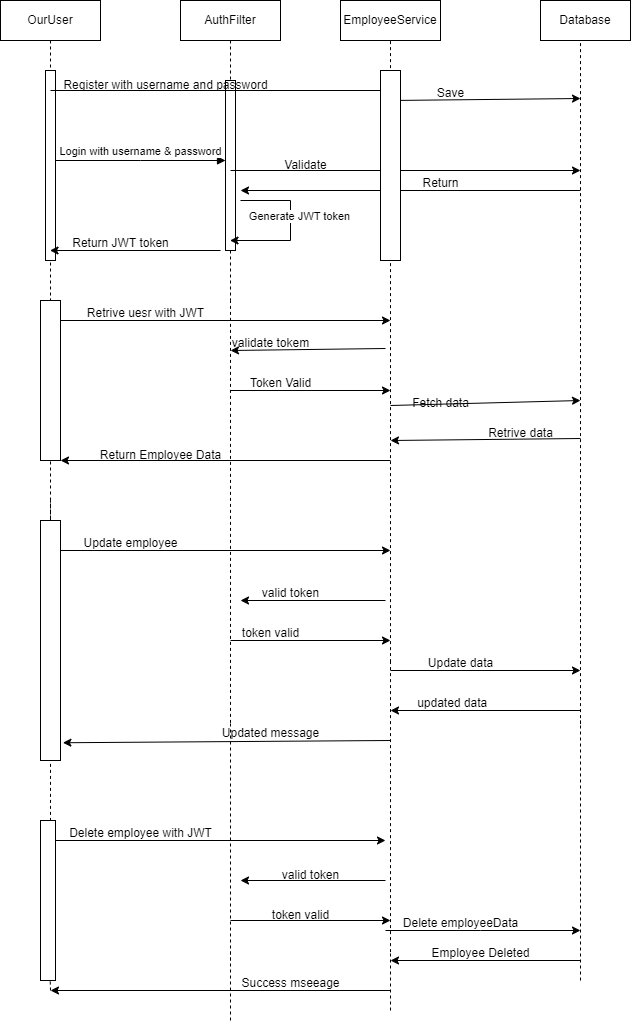

The diagram above was exported from draw.io. Its source (the exported page's mxGraphModel, read from the mxfile embedded in the PNG):
<mxGraphModel dx="1036" dy="606" grid="1" gridSize="10" guides="1" tooltips="1" connect="1" arrows="1" fold="1" page="1" pageScale="1" pageWidth="850" pageHeight="1100" math="0" shadow="0">
  <root>
    <mxCell id="0" />
    <mxCell id="1" parent="0" />
    <mxCell id="aM9ryv3xv72pqoxQDRHE-1" value="OurUser" style="shape=umlLifeline;perimeter=lifelinePerimeter;whiteSpace=wrap;html=1;container=0;dropTarget=0;collapsible=0;recursiveResize=0;outlineConnect=0;portConstraint=eastwest;newEdgeStyle={&quot;edgeStyle&quot;:&quot;elbowEdgeStyle&quot;,&quot;elbow&quot;:&quot;vertical&quot;,&quot;curved&quot;:0,&quot;rounded&quot;:0};" parent="1" vertex="1">
      <mxGeometry x="40" y="40" width="100" height="300" as="geometry" />
    </mxCell>
    <mxCell id="aM9ryv3xv72pqoxQDRHE-2" value="" style="html=1;points=[];perimeter=orthogonalPerimeter;outlineConnect=0;targetShapes=umlLifeline;portConstraint=eastwest;newEdgeStyle={&quot;edgeStyle&quot;:&quot;elbowEdgeStyle&quot;,&quot;elbow&quot;:&quot;vertical&quot;,&quot;curved&quot;:0,&quot;rounded&quot;:0};" parent="aM9ryv3xv72pqoxQDRHE-1" vertex="1">
      <mxGeometry x="45" y="70" width="10" height="190" as="geometry" />
    </mxCell>
    <mxCell id="aM9ryv3xv72pqoxQDRHE-5" value="AuthFilter" style="shape=umlLifeline;perimeter=lifelinePerimeter;whiteSpace=wrap;html=1;container=0;dropTarget=0;collapsible=0;recursiveResize=0;outlineConnect=0;portConstraint=eastwest;newEdgeStyle={&quot;edgeStyle&quot;:&quot;elbowEdgeStyle&quot;,&quot;elbow&quot;:&quot;vertical&quot;,&quot;curved&quot;:0,&quot;rounded&quot;:0};" parent="1" vertex="1">
      <mxGeometry x="220" y="40" width="100" height="300" as="geometry" />
    </mxCell>
    <mxCell id="aM9ryv3xv72pqoxQDRHE-6" value="" style="html=1;points=[];perimeter=orthogonalPerimeter;outlineConnect=0;targetShapes=umlLifeline;portConstraint=eastwest;newEdgeStyle={&quot;edgeStyle&quot;:&quot;elbowEdgeStyle&quot;,&quot;elbow&quot;:&quot;vertical&quot;,&quot;curved&quot;:0,&quot;rounded&quot;:0};" parent="aM9ryv3xv72pqoxQDRHE-5" vertex="1">
      <mxGeometry x="45" y="80" width="10" height="170" as="geometry" />
    </mxCell>
    <mxCell id="aM9ryv3xv72pqoxQDRHE-7" value="Login with username &amp;amp; password" style="html=1;verticalAlign=bottom;endArrow=block;edgeStyle=elbowEdgeStyle;elbow=horizontal;curved=0;rounded=0;" parent="1" edge="1">
      <mxGeometry relative="1" as="geometry">
        <mxPoint x="95" y="200" as="sourcePoint" />
        <Array as="points">
          <mxPoint x="180" y="200" />
        </Array>
        <mxPoint x="265" y="200" as="targetPoint" />
      </mxGeometry>
    </mxCell>
    <mxCell id="63Zf8m7njTd_YrQSOJUf-1" value="EmployeeService" style="rounded=0;whiteSpace=wrap;html=1;" vertex="1" parent="1">
      <mxGeometry x="380" y="40" width="100" height="40" as="geometry" />
    </mxCell>
    <mxCell id="63Zf8m7njTd_YrQSOJUf-3" value="Database" style="rounded=0;whiteSpace=wrap;html=1;" vertex="1" parent="1">
      <mxGeometry x="580" y="40" width="90" height="40" as="geometry" />
    </mxCell>
    <mxCell id="63Zf8m7njTd_YrQSOJUf-4" value="" style="endArrow=classic;html=1;rounded=0;" edge="1" parent="1">
      <mxGeometry width="50" height="50" relative="1" as="geometry">
        <mxPoint x="270" y="210" as="sourcePoint" />
        <mxPoint x="620" y="210" as="targetPoint" />
      </mxGeometry>
    </mxCell>
    <mxCell id="63Zf8m7njTd_YrQSOJUf-6" value="Validate" style="text;html=1;align=center;verticalAlign=middle;resizable=0;points=[];autosize=1;strokeColor=none;fillColor=none;" vertex="1" parent="1">
      <mxGeometry x="310" y="190" width="70" height="30" as="geometry" />
    </mxCell>
    <mxCell id="63Zf8m7njTd_YrQSOJUf-7" value="" style="endArrow=classic;html=1;rounded=0;" edge="1" parent="1">
      <mxGeometry width="50" height="50" relative="1" as="geometry">
        <mxPoint x="270" y="230.08474576271192" as="sourcePoint" />
        <mxPoint x="269.5" y="230" as="targetPoint" />
      </mxGeometry>
    </mxCell>
    <mxCell id="63Zf8m7njTd_YrQSOJUf-9" value="" style="endArrow=none;html=1;rounded=0;" edge="1" parent="1">
      <mxGeometry width="50" height="50" relative="1" as="geometry">
        <mxPoint x="280" y="240" as="sourcePoint" />
        <mxPoint x="330" y="240" as="targetPoint" />
      </mxGeometry>
    </mxCell>
    <mxCell id="63Zf8m7njTd_YrQSOJUf-10" value="" style="endArrow=none;html=1;rounded=0;" edge="1" parent="1">
      <mxGeometry width="50" height="50" relative="1" as="geometry">
        <mxPoint x="330" y="280" as="sourcePoint" />
        <mxPoint x="330" y="240" as="targetPoint" />
      </mxGeometry>
    </mxCell>
    <mxCell id="63Zf8m7njTd_YrQSOJUf-12" value="Generate JWT token" style="edgeLabel;html=1;align=center;verticalAlign=middle;resizable=0;points=[];" vertex="1" connectable="0" parent="63Zf8m7njTd_YrQSOJUf-10">
      <mxGeometry x="0.26" y="-8" relative="1" as="geometry">
        <mxPoint as="offset" />
      </mxGeometry>
    </mxCell>
    <mxCell id="63Zf8m7njTd_YrQSOJUf-11" value="" style="endArrow=classic;html=1;rounded=0;" edge="1" parent="1" target="aM9ryv3xv72pqoxQDRHE-5">
      <mxGeometry width="50" height="50" relative="1" as="geometry">
        <mxPoint x="330" y="280" as="sourcePoint" />
        <mxPoint x="380" y="230" as="targetPoint" />
      </mxGeometry>
    </mxCell>
    <mxCell id="63Zf8m7njTd_YrQSOJUf-13" value="" style="endArrow=classic;html=1;rounded=0;" edge="1" parent="1" target="aM9ryv3xv72pqoxQDRHE-1">
      <mxGeometry width="50" height="50" relative="1" as="geometry">
        <mxPoint x="260" y="290" as="sourcePoint" />
        <mxPoint x="310" y="240" as="targetPoint" />
      </mxGeometry>
    </mxCell>
    <mxCell id="63Zf8m7njTd_YrQSOJUf-14" value="Return JWT token" style="text;html=1;align=center;verticalAlign=middle;resizable=0;points=[];autosize=1;strokeColor=none;fillColor=none;" vertex="1" parent="1">
      <mxGeometry x="100" y="268" width="120" height="30" as="geometry" />
    </mxCell>
    <mxCell id="63Zf8m7njTd_YrQSOJUf-15" value="" style="endArrow=none;dashed=1;html=1;rounded=0;" edge="1" parent="1">
      <mxGeometry width="50" height="50" relative="1" as="geometry">
        <mxPoint x="90" y="570" as="sourcePoint" />
        <mxPoint x="90" y="340" as="targetPoint" />
      </mxGeometry>
    </mxCell>
    <mxCell id="63Zf8m7njTd_YrQSOJUf-17" value="" style="endArrow=none;dashed=1;html=1;rounded=0;" edge="1" parent="1">
      <mxGeometry width="50" height="50" relative="1" as="geometry">
        <mxPoint x="270" y="762.3999633789062" as="sourcePoint" />
        <mxPoint x="270" y="340" as="targetPoint" />
      </mxGeometry>
    </mxCell>
    <mxCell id="63Zf8m7njTd_YrQSOJUf-18" value="" style="endArrow=none;dashed=1;html=1;rounded=0;" edge="1" parent="1">
      <mxGeometry width="50" height="50" relative="1" as="geometry">
        <mxPoint x="430" y="701.5999755859375" as="sourcePoint" />
        <mxPoint x="430" y="80" as="targetPoint" />
      </mxGeometry>
    </mxCell>
    <mxCell id="63Zf8m7njTd_YrQSOJUf-19" value="" style="endArrow=none;dashed=1;html=1;rounded=0;" edge="1" parent="1">
      <mxGeometry width="50" height="50" relative="1" as="geometry">
        <mxPoint x="620" y="763.5999755859375" as="sourcePoint" />
        <mxPoint x="620" y="80" as="targetPoint" />
      </mxGeometry>
    </mxCell>
    <mxCell id="63Zf8m7njTd_YrQSOJUf-20" value="" style="endArrow=classic;html=1;rounded=0;" edge="1" parent="1">
      <mxGeometry width="50" height="50" relative="1" as="geometry">
        <mxPoint x="620" y="230" as="sourcePoint" />
        <mxPoint x="280" y="230" as="targetPoint" />
      </mxGeometry>
    </mxCell>
    <mxCell id="63Zf8m7njTd_YrQSOJUf-21" value="Return" style="text;html=1;align=center;verticalAlign=middle;resizable=0;points=[];autosize=1;strokeColor=none;fillColor=none;" vertex="1" parent="1">
      <mxGeometry x="450" y="208" width="60" height="30" as="geometry" />
    </mxCell>
    <mxCell id="63Zf8m7njTd_YrQSOJUf-22" value="" style="endArrow=classic;html=1;rounded=0;" edge="1" parent="1">
      <mxGeometry width="50" height="50" relative="1" as="geometry">
        <mxPoint x="90" y="130" as="sourcePoint" />
        <mxPoint x="430" y="130" as="targetPoint" />
      </mxGeometry>
    </mxCell>
    <mxCell id="63Zf8m7njTd_YrQSOJUf-23" value="Register with username and password" style="text;html=1;align=center;verticalAlign=middle;resizable=0;points=[];autosize=1;strokeColor=none;fillColor=none;" vertex="1" parent="1">
      <mxGeometry x="90" y="110" width="230" height="30" as="geometry" />
    </mxCell>
    <mxCell id="63Zf8m7njTd_YrQSOJUf-24" value="" style="endArrow=classic;html=1;rounded=0;" edge="1" parent="1">
      <mxGeometry width="50" height="50" relative="1" as="geometry">
        <mxPoint x="430" y="140" as="sourcePoint" />
        <mxPoint x="620" y="138" as="targetPoint" />
      </mxGeometry>
    </mxCell>
    <mxCell id="63Zf8m7njTd_YrQSOJUf-25" value="Save" style="text;html=1;align=center;verticalAlign=middle;resizable=0;points=[];autosize=1;strokeColor=none;fillColor=none;" vertex="1" parent="1">
      <mxGeometry x="465" y="118" width="50" height="30" as="geometry" />
    </mxCell>
    <mxCell id="63Zf8m7njTd_YrQSOJUf-26" value="" style="rounded=0;whiteSpace=wrap;html=1;" vertex="1" parent="1">
      <mxGeometry x="80" y="340" width="20" height="160" as="geometry" />
    </mxCell>
    <mxCell id="63Zf8m7njTd_YrQSOJUf-28" value="" style="rounded=0;whiteSpace=wrap;html=1;" vertex="1" parent="1">
      <mxGeometry x="420" y="110" width="20" height="190" as="geometry" />
    </mxCell>
    <mxCell id="63Zf8m7njTd_YrQSOJUf-29" value="" style="endArrow=classic;html=1;rounded=0;" edge="1" parent="1">
      <mxGeometry width="50" height="50" relative="1" as="geometry">
        <mxPoint x="100" y="360" as="sourcePoint" />
        <mxPoint x="430" y="360" as="targetPoint" />
      </mxGeometry>
    </mxCell>
    <mxCell id="63Zf8m7njTd_YrQSOJUf-30" value="Retrive uesr with JWT" style="text;html=1;align=center;verticalAlign=middle;resizable=0;points=[];autosize=1;strokeColor=none;fillColor=none;" vertex="1" parent="1">
      <mxGeometry x="115" y="338" width="140" height="30" as="geometry" />
    </mxCell>
    <mxCell id="63Zf8m7njTd_YrQSOJUf-31" value="" style="endArrow=classic;html=1;rounded=0;" edge="1" parent="1">
      <mxGeometry width="50" height="50" relative="1" as="geometry">
        <mxPoint x="425" y="388" as="sourcePoint" />
        <mxPoint x="270" y="390" as="targetPoint" />
      </mxGeometry>
    </mxCell>
    <mxCell id="63Zf8m7njTd_YrQSOJUf-32" value="validate tokem" style="text;html=1;align=center;verticalAlign=middle;resizable=0;points=[];autosize=1;strokeColor=none;fillColor=none;" vertex="1" parent="1">
      <mxGeometry x="260" y="368" width="100" height="30" as="geometry" />
    </mxCell>
    <mxCell id="63Zf8m7njTd_YrQSOJUf-33" value="" style="endArrow=classic;html=1;rounded=0;" edge="1" parent="1">
      <mxGeometry width="50" height="50" relative="1" as="geometry">
        <mxPoint x="270" y="430" as="sourcePoint" />
        <mxPoint x="430" y="430" as="targetPoint" />
      </mxGeometry>
    </mxCell>
    <mxCell id="63Zf8m7njTd_YrQSOJUf-34" value="Token Valid" style="text;html=1;align=center;verticalAlign=middle;resizable=0;points=[];autosize=1;strokeColor=none;fillColor=none;" vertex="1" parent="1">
      <mxGeometry x="280" y="408" width="80" height="30" as="geometry" />
    </mxCell>
    <mxCell id="63Zf8m7njTd_YrQSOJUf-35" value="" style="endArrow=classic;html=1;rounded=0;entryX=1;entryY=1;entryDx=0;entryDy=0;" edge="1" parent="1" target="63Zf8m7njTd_YrQSOJUf-26">
      <mxGeometry width="50" height="50" relative="1" as="geometry">
        <mxPoint x="430" y="500" as="sourcePoint" />
        <mxPoint x="475" y="408" as="targetPoint" />
      </mxGeometry>
    </mxCell>
    <mxCell id="63Zf8m7njTd_YrQSOJUf-36" value="Return Employee Data" style="text;html=1;align=center;verticalAlign=middle;resizable=0;points=[];autosize=1;strokeColor=none;fillColor=none;" vertex="1" parent="1">
      <mxGeometry x="130" y="480" width="140" height="30" as="geometry" />
    </mxCell>
    <mxCell id="63Zf8m7njTd_YrQSOJUf-37" value="" style="endArrow=classic;html=1;rounded=0;" edge="1" parent="1">
      <mxGeometry width="50" height="50" relative="1" as="geometry">
        <mxPoint x="430" y="445" as="sourcePoint" />
        <mxPoint x="620" y="440" as="targetPoint" />
      </mxGeometry>
    </mxCell>
    <mxCell id="63Zf8m7njTd_YrQSOJUf-38" value="Fetch data" style="text;html=1;align=center;verticalAlign=middle;resizable=0;points=[];autosize=1;strokeColor=none;fillColor=none;" vertex="1" parent="1">
      <mxGeometry x="440" y="428" width="80" height="30" as="geometry" />
    </mxCell>
    <mxCell id="63Zf8m7njTd_YrQSOJUf-41" value="" style="endArrow=classic;html=1;rounded=0;" edge="1" parent="1">
      <mxGeometry width="50" height="50" relative="1" as="geometry">
        <mxPoint x="620" y="478" as="sourcePoint" />
        <mxPoint x="430" y="480" as="targetPoint" />
      </mxGeometry>
    </mxCell>
    <mxCell id="63Zf8m7njTd_YrQSOJUf-42" value="Retrive data" style="text;html=1;align=center;verticalAlign=middle;resizable=0;points=[];autosize=1;strokeColor=none;fillColor=none;" vertex="1" parent="1">
      <mxGeometry x="515" y="458" width="90" height="30" as="geometry" />
    </mxCell>
    <mxCell id="63Zf8m7njTd_YrQSOJUf-44" value="" style="endArrow=none;dashed=1;html=1;rounded=0;" edge="1" parent="1">
      <mxGeometry width="50" height="50" relative="1" as="geometry">
        <mxPoint x="90" y="760.7999877929688" as="sourcePoint" />
        <mxPoint x="91.87039736227416" y="710" as="targetPoint" />
      </mxGeometry>
    </mxCell>
    <mxCell id="63Zf8m7njTd_YrQSOJUf-45" value="" style="endArrow=none;dashed=1;html=1;rounded=0;" edge="1" parent="1" source="63Zf8m7njTd_YrQSOJUf-46">
      <mxGeometry width="50" height="50" relative="1" as="geometry">
        <mxPoint x="90" y="896.4000244140625" as="sourcePoint" />
        <mxPoint x="90" y="540" as="targetPoint" />
      </mxGeometry>
    </mxCell>
    <mxCell id="63Zf8m7njTd_YrQSOJUf-47" value="" style="endArrow=none;dashed=1;html=1;rounded=0;" edge="1" parent="1" target="63Zf8m7njTd_YrQSOJUf-46">
      <mxGeometry width="50" height="50" relative="1" as="geometry">
        <mxPoint x="90" y="896.4000244140625" as="sourcePoint" />
        <mxPoint x="90" y="540" as="targetPoint" />
      </mxGeometry>
    </mxCell>
    <mxCell id="63Zf8m7njTd_YrQSOJUf-46" value="" style="rounded=0;whiteSpace=wrap;html=1;" vertex="1" parent="1">
      <mxGeometry x="80" y="560" width="20" height="240" as="geometry" />
    </mxCell>
    <mxCell id="63Zf8m7njTd_YrQSOJUf-48" value="" style="endArrow=classic;html=1;rounded=0;" edge="1" parent="1">
      <mxGeometry width="50" height="50" relative="1" as="geometry">
        <mxPoint x="100" y="590" as="sourcePoint" />
        <mxPoint x="430" y="590" as="targetPoint" />
      </mxGeometry>
    </mxCell>
    <mxCell id="63Zf8m7njTd_YrQSOJUf-49" value="" style="endArrow=classic;html=1;rounded=0;" edge="1" parent="1">
      <mxGeometry width="50" height="50" relative="1" as="geometry">
        <mxPoint x="425" y="640" as="sourcePoint" />
        <mxPoint x="280" y="640" as="targetPoint" />
      </mxGeometry>
    </mxCell>
    <mxCell id="63Zf8m7njTd_YrQSOJUf-50" value="" style="endArrow=classic;html=1;rounded=0;" edge="1" parent="1">
      <mxGeometry width="50" height="50" relative="1" as="geometry">
        <mxPoint x="270" y="680" as="sourcePoint" />
        <mxPoint x="430" y="680" as="targetPoint" />
      </mxGeometry>
    </mxCell>
    <mxCell id="63Zf8m7njTd_YrQSOJUf-51" value="" style="endArrow=none;dashed=1;html=1;rounded=0;" edge="1" parent="1">
      <mxGeometry width="50" height="50" relative="1" as="geometry">
        <mxPoint x="430" y="991.6000366210938" as="sourcePoint" />
        <mxPoint x="430" y="700" as="targetPoint" />
      </mxGeometry>
    </mxCell>
    <mxCell id="63Zf8m7njTd_YrQSOJUf-52" value="" style="endArrow=none;dashed=1;html=1;rounded=0;" edge="1" parent="1">
      <mxGeometry width="50" height="50" relative="1" as="geometry">
        <mxPoint x="270" y="1000" as="sourcePoint" />
        <mxPoint x="270" y="760" as="targetPoint" />
      </mxGeometry>
    </mxCell>
    <mxCell id="63Zf8m7njTd_YrQSOJUf-53" value="" style="endArrow=none;dashed=1;html=1;rounded=0;" edge="1" parent="1" source="63Zf8m7njTd_YrQSOJUf-64">
      <mxGeometry width="50" height="50" relative="1" as="geometry">
        <mxPoint x="90" y="1030" as="sourcePoint" />
        <mxPoint x="90" y="890" as="targetPoint" />
      </mxGeometry>
    </mxCell>
    <mxCell id="63Zf8m7njTd_YrQSOJUf-54" value="" style="endArrow=classic;html=1;rounded=0;" edge="1" parent="1">
      <mxGeometry width="50" height="50" relative="1" as="geometry">
        <mxPoint x="620" y="750" as="sourcePoint" />
        <mxPoint x="430" y="750" as="targetPoint" />
      </mxGeometry>
    </mxCell>
    <mxCell id="63Zf8m7njTd_YrQSOJUf-55" value="" style="endArrow=classic;html=1;rounded=0;" edge="1" parent="1">
      <mxGeometry width="50" height="50" relative="1" as="geometry">
        <mxPoint x="430" y="710" as="sourcePoint" />
        <mxPoint x="620" y="710" as="targetPoint" />
      </mxGeometry>
    </mxCell>
    <mxCell id="63Zf8m7njTd_YrQSOJUf-56" value="" style="endArrow=classic;html=1;rounded=0;entryX=1.12;entryY=0.926;entryDx=0;entryDy=0;entryPerimeter=0;" edge="1" parent="1" target="63Zf8m7njTd_YrQSOJUf-46">
      <mxGeometry width="50" height="50" relative="1" as="geometry">
        <mxPoint x="430" y="780" as="sourcePoint" />
        <mxPoint x="480" y="730" as="targetPoint" />
      </mxGeometry>
    </mxCell>
    <mxCell id="63Zf8m7njTd_YrQSOJUf-57" value="" style="endArrow=none;dashed=1;html=1;rounded=0;" edge="1" parent="1">
      <mxGeometry width="50" height="50" relative="1" as="geometry">
        <mxPoint x="620" y="1020" as="sourcePoint" />
        <mxPoint x="620" y="760" as="targetPoint" />
      </mxGeometry>
    </mxCell>
    <mxCell id="63Zf8m7njTd_YrQSOJUf-58" value="Update employee" style="text;html=1;align=center;verticalAlign=middle;resizable=0;points=[];autosize=1;strokeColor=none;fillColor=none;" vertex="1" parent="1">
      <mxGeometry x="110" y="568" width="120" height="30" as="geometry" />
    </mxCell>
    <mxCell id="63Zf8m7njTd_YrQSOJUf-59" value="valid token" style="text;html=1;align=center;verticalAlign=middle;resizable=0;points=[];autosize=1;strokeColor=none;fillColor=none;" vertex="1" parent="1">
      <mxGeometry x="290" y="618" width="80" height="30" as="geometry" />
    </mxCell>
    <mxCell id="63Zf8m7njTd_YrQSOJUf-60" value="token valid" style="text;html=1;align=center;verticalAlign=middle;resizable=0;points=[];autosize=1;strokeColor=none;fillColor=none;" vertex="1" parent="1">
      <mxGeometry x="270" y="658" width="80" height="30" as="geometry" />
    </mxCell>
    <mxCell id="63Zf8m7njTd_YrQSOJUf-61" value="Update data" style="text;html=1;align=center;verticalAlign=middle;resizable=0;points=[];autosize=1;strokeColor=none;fillColor=none;" vertex="1" parent="1">
      <mxGeometry x="455" y="688" width="90" height="30" as="geometry" />
    </mxCell>
    <mxCell id="63Zf8m7njTd_YrQSOJUf-62" value="&amp;nbsp;updated data" style="text;html=1;align=center;verticalAlign=middle;resizable=0;points=[];autosize=1;strokeColor=none;fillColor=none;" vertex="1" parent="1">
      <mxGeometry x="440" y="728" width="100" height="30" as="geometry" />
    </mxCell>
    <mxCell id="63Zf8m7njTd_YrQSOJUf-63" value="Updated message" style="text;html=1;align=center;verticalAlign=middle;resizable=0;points=[];autosize=1;strokeColor=none;fillColor=none;" vertex="1" parent="1">
      <mxGeometry x="250" y="758" width="120" height="30" as="geometry" />
    </mxCell>
    <mxCell id="63Zf8m7njTd_YrQSOJUf-65" value="" style="endArrow=none;dashed=1;html=1;rounded=0;" edge="1" parent="1" target="63Zf8m7njTd_YrQSOJUf-64">
      <mxGeometry width="50" height="50" relative="1" as="geometry">
        <mxPoint x="90" y="1030" as="sourcePoint" />
        <mxPoint x="90" y="890" as="targetPoint" />
      </mxGeometry>
    </mxCell>
    <mxCell id="63Zf8m7njTd_YrQSOJUf-64" value="" style="rounded=0;whiteSpace=wrap;html=1;" vertex="1" parent="1">
      <mxGeometry x="80" y="860" width="15" height="160" as="geometry" />
    </mxCell>
    <mxCell id="63Zf8m7njTd_YrQSOJUf-66" value="" style="endArrow=classic;html=1;rounded=0;" edge="1" parent="1">
      <mxGeometry width="50" height="50" relative="1" as="geometry">
        <mxPoint x="95" y="880" as="sourcePoint" />
        <mxPoint x="425" y="880" as="targetPoint" />
      </mxGeometry>
    </mxCell>
    <mxCell id="63Zf8m7njTd_YrQSOJUf-67" value="valid token" style="text;html=1;align=center;verticalAlign=middle;resizable=0;points=[];autosize=1;strokeColor=none;fillColor=none;" vertex="1" parent="1">
      <mxGeometry x="310" y="900" width="80" height="30" as="geometry" />
    </mxCell>
    <mxCell id="63Zf8m7njTd_YrQSOJUf-68" value="token valid" style="text;html=1;align=center;verticalAlign=middle;resizable=0;points=[];autosize=1;strokeColor=none;fillColor=none;" vertex="1" parent="1">
      <mxGeometry x="300" y="940" width="80" height="30" as="geometry" />
    </mxCell>
    <mxCell id="63Zf8m7njTd_YrQSOJUf-69" value="" style="endArrow=classic;html=1;rounded=0;" edge="1" parent="1">
      <mxGeometry width="50" height="50" relative="1" as="geometry">
        <mxPoint x="425" y="920" as="sourcePoint" />
        <mxPoint x="280" y="920" as="targetPoint" />
      </mxGeometry>
    </mxCell>
    <mxCell id="63Zf8m7njTd_YrQSOJUf-70" value="" style="endArrow=classic;html=1;rounded=0;" edge="1" parent="1">
      <mxGeometry width="50" height="50" relative="1" as="geometry">
        <mxPoint x="270" y="960" as="sourcePoint" />
        <mxPoint x="430" y="960" as="targetPoint" />
      </mxGeometry>
    </mxCell>
    <mxCell id="63Zf8m7njTd_YrQSOJUf-71" value="" style="endArrow=none;dashed=1;html=1;rounded=0;" edge="1" parent="1">
      <mxGeometry width="50" height="50" relative="1" as="geometry">
        <mxPoint x="430" y="1050" as="sourcePoint" />
        <mxPoint x="430" y="990" as="targetPoint" />
      </mxGeometry>
    </mxCell>
    <mxCell id="63Zf8m7njTd_YrQSOJUf-72" value="" style="endArrow=none;dashed=1;html=1;rounded=0;" edge="1" parent="1">
      <mxGeometry width="50" height="50" relative="1" as="geometry">
        <mxPoint x="270" y="1060" as="sourcePoint" />
        <mxPoint x="270" y="990" as="targetPoint" />
      </mxGeometry>
    </mxCell>
    <mxCell id="63Zf8m7njTd_YrQSOJUf-73" value="" style="endArrow=classic;html=1;rounded=0;" edge="1" parent="1">
      <mxGeometry width="50" height="50" relative="1" as="geometry">
        <mxPoint x="425" y="970" as="sourcePoint" />
        <mxPoint x="620" y="970" as="targetPoint" />
        <Array as="points">
          <mxPoint x="520" y="970" />
        </Array>
      </mxGeometry>
    </mxCell>
    <mxCell id="63Zf8m7njTd_YrQSOJUf-74" value="" style="endArrow=classic;html=1;rounded=0;" edge="1" parent="1">
      <mxGeometry width="50" height="50" relative="1" as="geometry">
        <mxPoint x="620" y="1000" as="sourcePoint" />
        <mxPoint x="430" y="1000" as="targetPoint" />
      </mxGeometry>
    </mxCell>
    <mxCell id="63Zf8m7njTd_YrQSOJUf-75" value="" style="endArrow=classic;html=1;rounded=0;" edge="1" parent="1">
      <mxGeometry width="50" height="50" relative="1" as="geometry">
        <mxPoint x="430" y="1030" as="sourcePoint" />
        <mxPoint x="90" y="1030" as="targetPoint" />
      </mxGeometry>
    </mxCell>
    <mxCell id="63Zf8m7njTd_YrQSOJUf-76" value="Delete employeeData" style="text;html=1;align=center;verticalAlign=middle;resizable=0;points=[];autosize=1;strokeColor=none;fillColor=none;" vertex="1" parent="1">
      <mxGeometry x="430" y="948" width="140" height="30" as="geometry" />
    </mxCell>
    <mxCell id="63Zf8m7njTd_YrQSOJUf-77" value="Employee Deleted" style="text;html=1;align=center;verticalAlign=middle;resizable=0;points=[];autosize=1;strokeColor=none;fillColor=none;" vertex="1" parent="1">
      <mxGeometry x="460" y="978" width="120" height="30" as="geometry" />
    </mxCell>
    <mxCell id="63Zf8m7njTd_YrQSOJUf-78" value="Success mseeage" style="text;html=1;align=center;verticalAlign=middle;resizable=0;points=[];autosize=1;strokeColor=none;fillColor=none;" vertex="1" parent="1">
      <mxGeometry x="270" y="1008" width="120" height="30" as="geometry" />
    </mxCell>
    <mxCell id="63Zf8m7njTd_YrQSOJUf-80" value="Delete employee with JWT" style="text;html=1;align=center;verticalAlign=middle;resizable=0;points=[];autosize=1;strokeColor=none;fillColor=none;" vertex="1" parent="1">
      <mxGeometry x="95" y="858" width="170" height="30" as="geometry" />
    </mxCell>
  </root>
</mxGraphModel>